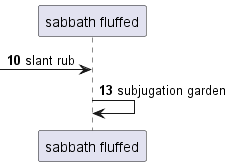

The diagram above was rendered by PlantUML. Its source (embedded in the PNG):
@startuml
participant "sabbath fluffed" as 0
autonumber 10 3
 [-> 0: slant rub
0 -> 0: subjugation garden
@enduml